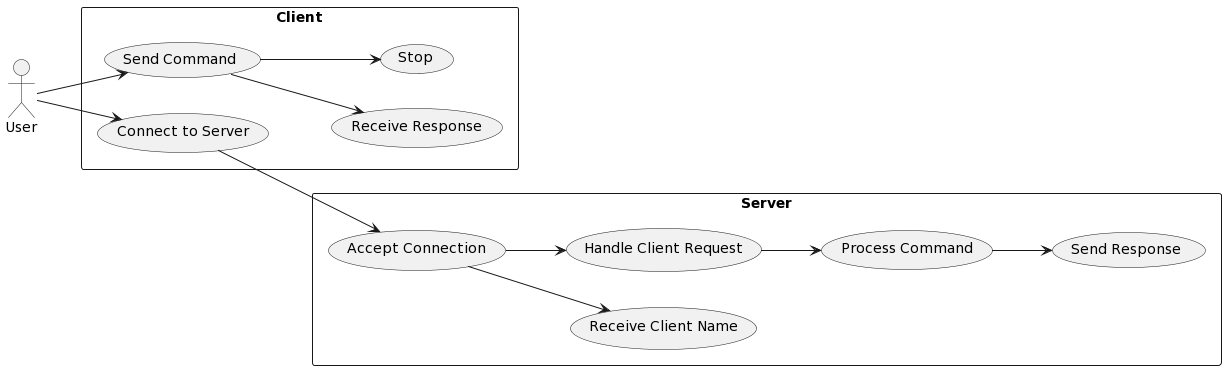

The diagram above was rendered by PlantUML. Its source (embedded in the PNG):
@startuml
left to right direction
actor User

rectangle "Client" {
  User --> (Connect to Server)
  User --> (Send Command)
  (Send Command) --> (Receive Response)
  (Send Command) --> (Stop)
}

rectangle "Server" {
  (Connect to Server) --> (Accept Connection)
  (Accept Connection) --> (Receive Client Name)
  (Accept Connection) --> (Handle Client Request)
  (Handle Client Request) --> (Process Command)
  (Process Command) --> (Send Response)
}
@enduml